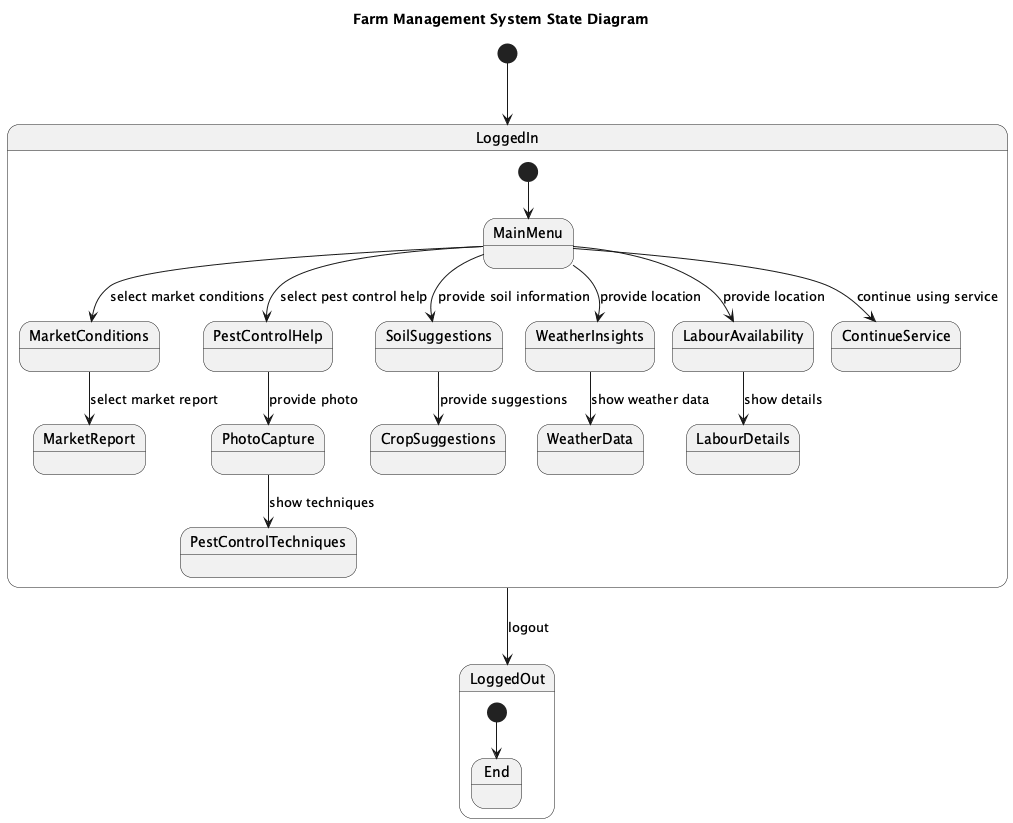

The diagram above was rendered by PlantUML. Its source (embedded in the PNG):
@startuml
title Farm Management System State Diagram

[*] --> LoggedIn

state LoggedIn {
  [*] --> MainMenu
  MainMenu --> MarketConditions : select market conditions
  MarketConditions --> MarketReport : select market report
  MainMenu --> PestControlHelp : select pest control help
  PestControlHelp --> PhotoCapture : provide photo
  PhotoCapture --> PestControlTechniques : show techniques
  MainMenu --> SoilSuggestions : provide soil information
  SoilSuggestions --> CropSuggestions : provide suggestions
  MainMenu --> WeatherInsights : provide location
  WeatherInsights --> WeatherData : show weather data
  MainMenu --> LabourAvailability : provide location
  LabourAvailability --> LabourDetails : show details
  MainMenu --> ContinueService : continue using service
}

LoggedIn --> LoggedOut : logout

state LoggedOut {
    [*] --> End
}

@enduml